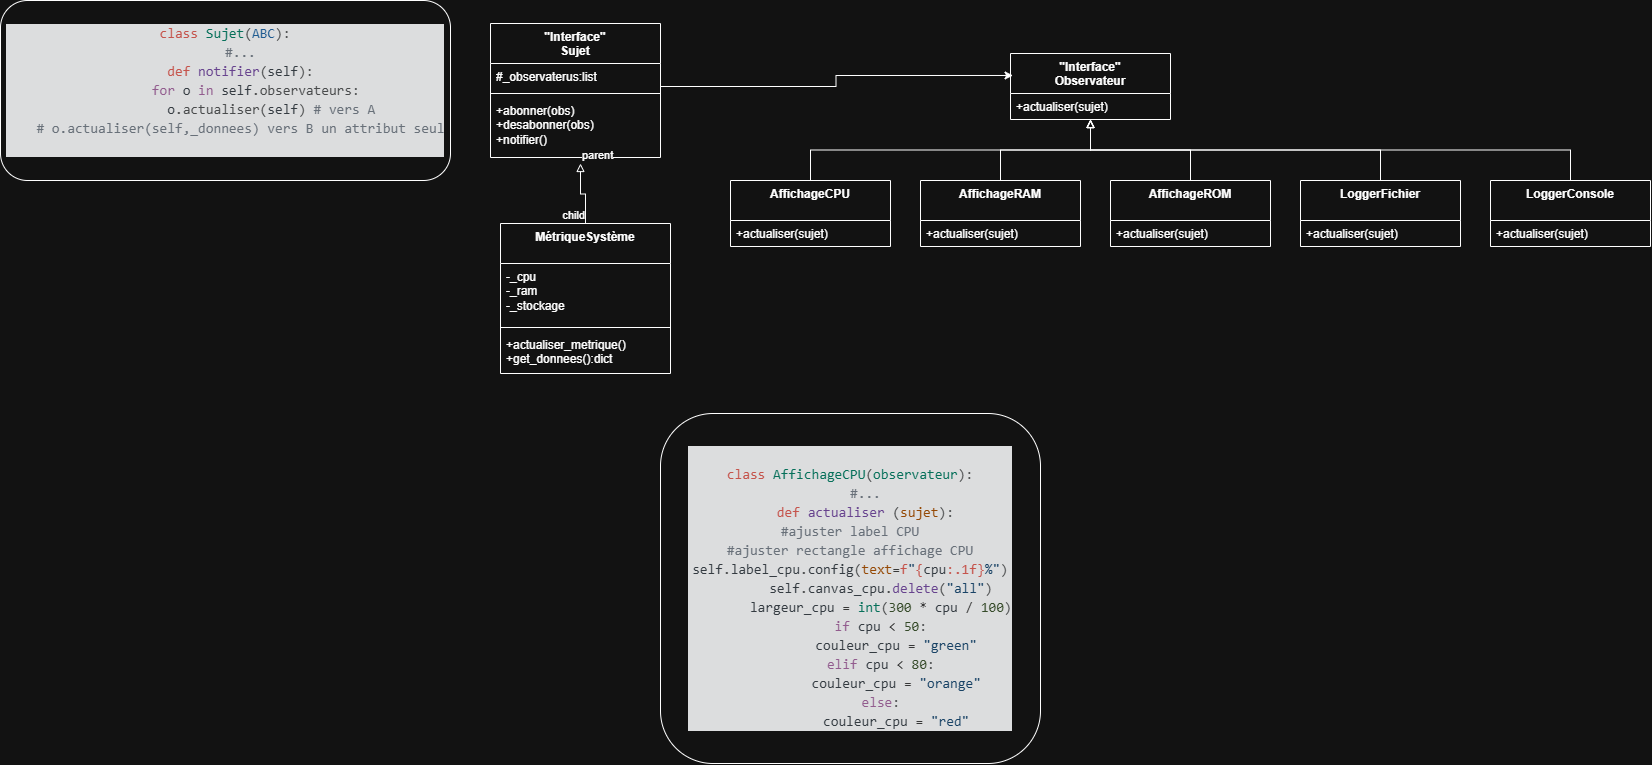

The diagram above was exported from draw.io. Its source (the exported page's mxGraphModel, read from the mxfile embedded in the PNG):
<mxGraphModel dx="1616" dy="1948" grid="1" gridSize="10" guides="1" tooltips="1" connect="1" arrows="1" fold="1" page="1" pageScale="1" pageWidth="827" pageHeight="1169" math="0" shadow="0">
  <root>
    <mxCell id="0" />
    <mxCell id="1" parent="0" />
    <mxCell id="NHqcwRMSjzRi1rFgrdlO-1" parent="1" style="swimlane;fontStyle=1;align=center;verticalAlign=top;childLayout=stackLayout;horizontal=1;startSize=40;horizontalStack=0;resizeParent=1;resizeParentMax=0;resizeLast=0;collapsible=1;marginBottom=0;whiteSpace=wrap;html=1;direction=east;" value="&lt;div&gt;&quot;Interface&quot;&lt;/div&gt;Sujet&lt;div&gt;&lt;br&gt;&lt;/div&gt;" vertex="1">
      <mxGeometry height="134" width="170" x="30" y="20" as="geometry">
        <mxRectangle height="80" width="100" x="30" y="20" as="alternateBounds" />
      </mxGeometry>
    </mxCell>
    <mxCell id="NHqcwRMSjzRi1rFgrdlO-2" parent="NHqcwRMSjzRi1rFgrdlO-1" style="text;strokeColor=none;fillColor=none;align=left;verticalAlign=top;spacingLeft=4;spacingRight=4;overflow=hidden;rotatable=0;points=[[0,0.5],[1,0.5]];portConstraint=eastwest;whiteSpace=wrap;html=1;" value="#_observaterus:list" vertex="1">
      <mxGeometry height="26" width="170" y="40" as="geometry" />
    </mxCell>
    <mxCell id="NHqcwRMSjzRi1rFgrdlO-3" parent="NHqcwRMSjzRi1rFgrdlO-1" style="line;strokeWidth=1;fillColor=none;align=left;verticalAlign=middle;spacingTop=-1;spacingLeft=3;spacingRight=3;rotatable=0;labelPosition=right;points=[];portConstraint=eastwest;strokeColor=inherit;" value="" vertex="1">
      <mxGeometry height="8" width="170" y="66" as="geometry" />
    </mxCell>
    <mxCell id="NHqcwRMSjzRi1rFgrdlO-4" parent="NHqcwRMSjzRi1rFgrdlO-1" style="text;strokeColor=none;fillColor=none;align=left;verticalAlign=top;spacingLeft=4;spacingRight=4;overflow=hidden;rotatable=0;points=[[0,0.5],[1,0.5]];portConstraint=eastwest;whiteSpace=wrap;html=1;" value="+abonner(obs)&lt;div&gt;+desabonner(obs)&lt;/div&gt;&lt;div&gt;+notifier()&lt;/div&gt;" vertex="1">
      <mxGeometry height="60" width="170" y="74" as="geometry" />
    </mxCell>
    <mxCell id="NHqcwRMSjzRi1rFgrdlO-5" parent="1" style="swimlane;fontStyle=1;align=center;verticalAlign=top;childLayout=stackLayout;horizontal=1;startSize=40;horizontalStack=0;resizeParent=1;resizeParentMax=0;resizeLast=0;collapsible=1;marginBottom=0;whiteSpace=wrap;html=1;" value="&quot;Interface&quot;&lt;div&gt;Observateur&lt;/div&gt;" vertex="1">
      <mxGeometry height="66" width="160" x="550" y="50" as="geometry">
        <mxRectangle height="40" width="110" x="300" y="80" as="alternateBounds" />
      </mxGeometry>
    </mxCell>
    <mxCell id="NHqcwRMSjzRi1rFgrdlO-6" parent="NHqcwRMSjzRi1rFgrdlO-5" style="text;strokeColor=none;fillColor=none;align=left;verticalAlign=top;spacingLeft=4;spacingRight=4;overflow=hidden;rotatable=0;points=[[0,0.5],[1,0.5]];portConstraint=eastwest;whiteSpace=wrap;html=1;" value="+actualiser(sujet)" vertex="1">
      <mxGeometry height="26" width="160" y="40" as="geometry" />
    </mxCell>
    <mxCell id="NHqcwRMSjzRi1rFgrdlO-9" parent="1" style="rounded=1;whiteSpace=wrap;html=1;" value="&lt;div style=&quot;color: rgb(187, 190, 191); background-color: rgb(18, 19, 20); font-family: Consolas, &amp;quot;Courier New&amp;quot;, monospace; font-size: 14px; line-height: 19px; white-space: pre;&quot;&gt;&lt;div&gt;&lt;span style=&quot;color: #ff7b72;&quot;&gt;class&lt;/span&gt; &lt;span style=&quot;color: #4ec9b0;&quot;&gt;Sujet&lt;/span&gt;(&lt;span style=&quot;color: #79c0ff;&quot;&gt;ABC&lt;/span&gt;):&lt;/div&gt;&lt;div&gt;&amp;nbsp; &amp;nbsp; &lt;span style=&quot;color: #8b949e;&quot;&gt;#...&lt;/span&gt;&lt;/div&gt;&lt;div&gt;&amp;nbsp; &amp;nbsp; &lt;span style=&quot;color: #ff7b72;&quot;&gt;def&lt;/span&gt; &lt;span style=&quot;color: #d2a8ff;&quot;&gt;notifier&lt;/span&gt;(&lt;span style=&quot;color: #c9d1d9;&quot;&gt;self&lt;/span&gt;):&lt;/div&gt;&lt;div&gt;&amp;nbsp; &amp;nbsp; &amp;nbsp; &amp;nbsp; &lt;span style=&quot;color: #c586c0;&quot;&gt;for&lt;/span&gt; &lt;span style=&quot;color: #c9d1d9;&quot;&gt;o&lt;/span&gt; &lt;span style=&quot;color: #c586c0;&quot;&gt;in&lt;/span&gt; &lt;span style=&quot;color: #c9d1d9;&quot;&gt;self&lt;/span&gt;.observateurs:&lt;/div&gt;&lt;div&gt;&amp;nbsp; &amp;nbsp; &amp;nbsp; &amp;nbsp; &amp;nbsp; &amp;nbsp; &lt;span style=&quot;color: #c9d1d9;&quot;&gt;o&lt;/span&gt;.actualiser(&lt;span style=&quot;color: #c9d1d9;&quot;&gt;self&lt;/span&gt;) &lt;span style=&quot;color: #8b949e;&quot;&gt;# vers A&lt;/span&gt;&lt;/div&gt;&lt;div&gt;&amp;nbsp; &amp;nbsp; &lt;span style=&quot;color: #8b949e;&quot;&gt;# o.actualiser(self,_donnees) vers B un attribut seul&lt;/span&gt;&lt;/div&gt;&lt;div&gt;&amp;nbsp; &amp;nbsp; &lt;/div&gt;&lt;/div&gt;" vertex="1">
      <mxGeometry height="180" width="450" x="-460" y="-3" as="geometry" />
    </mxCell>
    <mxCell id="NHqcwRMSjzRi1rFgrdlO-12" edge="1" parent="1" source="NHqcwRMSjzRi1rFgrdlO-5" style="endArrow=none;html=1;edgeStyle=orthogonalEdgeStyle;rounded=0;startArrow=classic;startFill=1;entryX=1;entryY=0.5;entryDx=0;entryDy=0;exitX=0.016;exitY=0.333;exitDx=0;exitDy=0;exitPerimeter=0;" value="">
      <mxGeometry relative="1" as="geometry">
        <mxPoint x="300" y="80" as="sourcePoint" />
        <mxPoint x="200" y="83" as="targetPoint" />
      </mxGeometry>
    </mxCell>
    <mxCell id="NHqcwRMSjzRi1rFgrdlO-15" parent="1" style="swimlane;fontStyle=1;align=center;verticalAlign=top;childLayout=stackLayout;horizontal=1;startSize=40;horizontalStack=0;resizeParent=1;resizeParentMax=0;resizeLast=0;collapsible=1;marginBottom=0;whiteSpace=wrap;html=1;direction=east;" value="&lt;div&gt;MétriqueSystème&lt;/div&gt;" vertex="1">
      <mxGeometry height="150" width="170" x="40" y="220" as="geometry">
        <mxRectangle height="80" width="100" x="30" y="20" as="alternateBounds" />
      </mxGeometry>
    </mxCell>
    <mxCell id="NHqcwRMSjzRi1rFgrdlO-16" parent="NHqcwRMSjzRi1rFgrdlO-15" style="text;strokeColor=none;fillColor=none;align=left;verticalAlign=top;spacingLeft=4;spacingRight=4;overflow=hidden;rotatable=0;points=[[0,0.5],[1,0.5]];portConstraint=eastwest;whiteSpace=wrap;html=1;" value="-_cpu&lt;div&gt;-_ram&lt;/div&gt;&lt;div&gt;-_stockage&lt;/div&gt;" vertex="1">
      <mxGeometry height="60" width="170" y="40" as="geometry" />
    </mxCell>
    <mxCell id="NHqcwRMSjzRi1rFgrdlO-17" parent="NHqcwRMSjzRi1rFgrdlO-15" style="line;strokeWidth=1;fillColor=none;align=left;verticalAlign=middle;spacingTop=-1;spacingLeft=3;spacingRight=3;rotatable=0;labelPosition=right;points=[];portConstraint=eastwest;strokeColor=inherit;" value="" vertex="1">
      <mxGeometry height="8" width="170" y="100" as="geometry" />
    </mxCell>
    <mxCell id="NHqcwRMSjzRi1rFgrdlO-18" parent="NHqcwRMSjzRi1rFgrdlO-15" style="text;strokeColor=none;fillColor=none;align=left;verticalAlign=top;spacingLeft=4;spacingRight=4;overflow=hidden;rotatable=0;points=[[0,0.5],[1,0.5]];portConstraint=eastwest;whiteSpace=wrap;html=1;" value="+actualiser_metrique()&lt;div&gt;+get_donnees():dict&lt;/div&gt;" vertex="1">
      <mxGeometry height="42" width="170" y="108" as="geometry" />
    </mxCell>
    <mxCell id="NHqcwRMSjzRi1rFgrdlO-20" edge="1" parent="1" style="endArrow=none;html=1;edgeStyle=orthogonalEdgeStyle;rounded=0;startArrow=block;startFill=0;" target="NHqcwRMSjzRi1rFgrdlO-15" value="">
      <mxGeometry relative="1" as="geometry">
        <mxPoint x="120" y="160" as="sourcePoint" />
        <mxPoint x="210" y="220" as="targetPoint" />
      </mxGeometry>
    </mxCell>
    <mxCell id="NHqcwRMSjzRi1rFgrdlO-21" connectable="0" parent="NHqcwRMSjzRi1rFgrdlO-20" style="edgeLabel;resizable=0;html=1;align=left;verticalAlign=bottom;" value="parent" vertex="1">
      <mxGeometry relative="1" x="-1" as="geometry" />
    </mxCell>
    <mxCell id="NHqcwRMSjzRi1rFgrdlO-22" connectable="0" parent="NHqcwRMSjzRi1rFgrdlO-20" style="edgeLabel;resizable=0;html=1;align=right;verticalAlign=bottom;" value="child" vertex="1">
      <mxGeometry relative="1" x="1" as="geometry" />
    </mxCell>
    <mxCell id="NHqcwRMSjzRi1rFgrdlO-36" edge="1" parent="1" source="NHqcwRMSjzRi1rFgrdlO-24" style="edgeStyle=orthogonalEdgeStyle;rounded=0;orthogonalLoop=1;jettySize=auto;html=1;exitX=0.5;exitY=0;exitDx=0;exitDy=0;entryX=0.5;entryY=1;entryDx=0;entryDy=0;endArrow=block;endFill=0;" target="NHqcwRMSjzRi1rFgrdlO-5">
      <mxGeometry relative="1" as="geometry" />
    </mxCell>
    <mxCell id="NHqcwRMSjzRi1rFgrdlO-24" parent="1" style="swimlane;fontStyle=1;align=center;verticalAlign=top;childLayout=stackLayout;horizontal=1;startSize=40;horizontalStack=0;resizeParent=1;resizeParentMax=0;resizeLast=0;collapsible=1;marginBottom=0;whiteSpace=wrap;html=1;" value="AffichageRAM" vertex="1">
      <mxGeometry height="66" width="160" x="460" y="177" as="geometry">
        <mxRectangle height="40" width="110" x="300" y="80" as="alternateBounds" />
      </mxGeometry>
    </mxCell>
    <mxCell id="NHqcwRMSjzRi1rFgrdlO-25" parent="NHqcwRMSjzRi1rFgrdlO-24" style="text;strokeColor=none;fillColor=none;align=left;verticalAlign=top;spacingLeft=4;spacingRight=4;overflow=hidden;rotatable=0;points=[[0,0.5],[1,0.5]];portConstraint=eastwest;whiteSpace=wrap;html=1;" value="+actualiser(sujet)" vertex="1">
      <mxGeometry height="26" width="160" y="40" as="geometry" />
    </mxCell>
    <mxCell id="NHqcwRMSjzRi1rFgrdlO-35" edge="1" parent="1" source="NHqcwRMSjzRi1rFgrdlO-26" style="edgeStyle=orthogonalEdgeStyle;rounded=0;orthogonalLoop=1;jettySize=auto;html=1;exitX=0.5;exitY=0;exitDx=0;exitDy=0;entryX=0.5;entryY=1;entryDx=0;entryDy=0;endArrow=block;endFill=0;" target="NHqcwRMSjzRi1rFgrdlO-5">
      <mxGeometry relative="1" as="geometry" />
    </mxCell>
    <mxCell id="NHqcwRMSjzRi1rFgrdlO-26" parent="1" style="swimlane;fontStyle=1;align=center;verticalAlign=top;childLayout=stackLayout;horizontal=1;startSize=40;horizontalStack=0;resizeParent=1;resizeParentMax=0;resizeLast=0;collapsible=1;marginBottom=0;whiteSpace=wrap;html=1;" value="AffichageCPU" vertex="1">
      <mxGeometry height="66" width="160" x="270" y="177" as="geometry">
        <mxRectangle height="40" width="110" x="300" y="80" as="alternateBounds" />
      </mxGeometry>
    </mxCell>
    <mxCell id="NHqcwRMSjzRi1rFgrdlO-27" parent="NHqcwRMSjzRi1rFgrdlO-26" style="text;strokeColor=none;fillColor=none;align=left;verticalAlign=top;spacingLeft=4;spacingRight=4;overflow=hidden;rotatable=0;points=[[0,0.5],[1,0.5]];portConstraint=eastwest;whiteSpace=wrap;html=1;" value="+actualiser(sujet)" vertex="1">
      <mxGeometry height="26" width="160" y="40" as="geometry" />
    </mxCell>
    <mxCell id="NHqcwRMSjzRi1rFgrdlO-37" edge="1" parent="1" source="NHqcwRMSjzRi1rFgrdlO-28" style="edgeStyle=orthogonalEdgeStyle;rounded=0;orthogonalLoop=1;jettySize=auto;html=1;exitX=0.5;exitY=0;exitDx=0;exitDy=0;entryX=0.5;entryY=1;entryDx=0;entryDy=0;endArrow=block;endFill=0;" target="NHqcwRMSjzRi1rFgrdlO-5">
      <mxGeometry relative="1" as="geometry" />
    </mxCell>
    <mxCell id="NHqcwRMSjzRi1rFgrdlO-28" parent="1" style="swimlane;fontStyle=1;align=center;verticalAlign=top;childLayout=stackLayout;horizontal=1;startSize=40;horizontalStack=0;resizeParent=1;resizeParentMax=0;resizeLast=0;collapsible=1;marginBottom=0;whiteSpace=wrap;html=1;" value="AffichageROM" vertex="1">
      <mxGeometry height="66" width="160" x="650" y="177" as="geometry">
        <mxRectangle height="40" width="110" x="300" y="80" as="alternateBounds" />
      </mxGeometry>
    </mxCell>
    <mxCell id="NHqcwRMSjzRi1rFgrdlO-29" parent="NHqcwRMSjzRi1rFgrdlO-28" style="text;strokeColor=none;fillColor=none;align=left;verticalAlign=top;spacingLeft=4;spacingRight=4;overflow=hidden;rotatable=0;points=[[0,0.5],[1,0.5]];portConstraint=eastwest;whiteSpace=wrap;html=1;" value="+actualiser(sujet)" vertex="1">
      <mxGeometry height="26" width="160" y="40" as="geometry" />
    </mxCell>
    <mxCell id="NHqcwRMSjzRi1rFgrdlO-30" parent="1" style="rounded=1;whiteSpace=wrap;html=1;" value="&lt;div style=&quot;color: rgb(187, 190, 191); background-color: rgb(18, 19, 20); font-family: Consolas, &amp;quot;Courier New&amp;quot;, monospace; font-size: 14px; line-height: 19px; white-space: pre;&quot;&gt;&lt;br&gt;&lt;div&gt;&lt;span style=&quot;color: rgb(255, 123, 114);&quot;&gt;class&lt;/span&gt; &lt;span style=&quot;color: rgb(78, 201, 176);&quot;&gt;AffichageCPU&lt;/span&gt;(&lt;span style=&quot;color: rgb(78, 201, 176);&quot;&gt;observateur&lt;/span&gt;):&lt;/div&gt;&lt;div&gt;&amp;nbsp; &amp;nbsp; &lt;span style=&quot;color: rgb(139, 148, 158);&quot;&gt;#...&lt;/span&gt;&lt;/div&gt;&lt;div&gt;&amp;nbsp; &amp;nbsp; &lt;span style=&quot;color: rgb(255, 123, 114);&quot;&gt;def&lt;/span&gt; &lt;span style=&quot;color: rgb(210, 168, 255);&quot;&gt;actualiser&lt;/span&gt; (&lt;span style=&quot;color: rgb(255, 166, 87);&quot;&gt;sujet&lt;/span&gt;):&lt;/div&gt;&lt;div&gt;&lt;span style=&quot;color: rgb(139, 148, 158);&quot;&gt;#ajuster label CPU&lt;/span&gt;&lt;/div&gt;&lt;div&gt;&lt;span style=&quot;color: rgb(139, 148, 158);&quot;&gt;#ajuster rectangle affichage CPU&lt;/span&gt;&lt;/div&gt;&lt;div&gt;&lt;span style=&quot;color: rgb(139, 148, 158);&quot;&gt;&lt;div style=&quot;color: rgb(187, 190, 191); background-color: rgb(18, 19, 20); line-height: 19px;&quot;&gt;&lt;div&gt;&lt;span style=&quot;color: #c9d1d9;&quot;&gt;self&lt;/span&gt;.&lt;span style=&quot;color: #c9d1d9;&quot;&gt;label_cpu&lt;/span&gt;.&lt;span style=&quot;color: #c9d1d9;&quot;&gt;config&lt;/span&gt;(&lt;span style=&quot;color: #ffa657;&quot;&gt;text&lt;/span&gt;&lt;span style=&quot;color: #d4d4d4;&quot;&gt;=&lt;/span&gt;&lt;span style=&quot;color: #ff7b72;&quot;&gt;f&lt;/span&gt;&lt;span style=&quot;color: #a5d6ff;&quot;&gt;&quot;&lt;/span&gt;&lt;span style=&quot;color: #ff7b72;&quot;&gt;{&lt;/span&gt;&lt;span style=&quot;color: #c9d1d9;&quot;&gt;cpu&lt;/span&gt;&lt;span style=&quot;color: #ff7b72;&quot;&gt;:.1f}&lt;/span&gt;&lt;span style=&quot;color: #a5d6ff;&quot;&gt;%&quot;&lt;/span&gt;)&lt;/div&gt;&lt;div&gt;&amp;nbsp; &amp;nbsp; &amp;nbsp; &amp;nbsp; &lt;span style=&quot;color: #c9d1d9;&quot;&gt;self&lt;/span&gt;.&lt;span style=&quot;color: #c9d1d9;&quot;&gt;canvas_cpu&lt;/span&gt;.&lt;span style=&quot;color: #d2a8ff;&quot;&gt;delete&lt;/span&gt;(&lt;span style=&quot;color: #a5d6ff;&quot;&gt;&quot;all&quot;&lt;/span&gt;)&lt;/div&gt;&lt;div&gt;&amp;nbsp; &amp;nbsp; &amp;nbsp; &amp;nbsp; &lt;span style=&quot;color: #c9d1d9;&quot;&gt;largeur_cpu&lt;/span&gt; &lt;span style=&quot;color: #d4d4d4;&quot;&gt;=&lt;/span&gt; &lt;span style=&quot;color: #4ec9b0;&quot;&gt;int&lt;/span&gt;(&lt;span style=&quot;color: #b5cea8;&quot;&gt;300&lt;/span&gt; &lt;span style=&quot;color: #d4d4d4;&quot;&gt;*&lt;/span&gt; &lt;span style=&quot;color: #c9d1d9;&quot;&gt;cpu&lt;/span&gt; &lt;span style=&quot;color: #d4d4d4;&quot;&gt;/&lt;/span&gt; &lt;span style=&quot;color: #b5cea8;&quot;&gt;100&lt;/span&gt;)&lt;/div&gt;&lt;div&gt;&amp;nbsp; &amp;nbsp; &amp;nbsp; &amp;nbsp; &lt;span style=&quot;color: #c586c0;&quot;&gt;if&lt;/span&gt; &lt;span style=&quot;color: #c9d1d9;&quot;&gt;cpu&lt;/span&gt; &lt;span style=&quot;color: #d4d4d4;&quot;&gt;&amp;lt;&lt;/span&gt; &lt;span style=&quot;color: #b5cea8;&quot;&gt;50&lt;/span&gt;:&lt;/div&gt;&lt;div&gt;&amp;nbsp; &amp;nbsp; &amp;nbsp; &amp;nbsp; &amp;nbsp; &amp;nbsp; &lt;span style=&quot;color: #c9d1d9;&quot;&gt;couleur_cpu&lt;/span&gt; &lt;span style=&quot;color: #d4d4d4;&quot;&gt;=&lt;/span&gt; &lt;span style=&quot;color: #a5d6ff;&quot;&gt;&quot;green&quot;&lt;/span&gt;&lt;/div&gt;&lt;div&gt;&amp;nbsp; &amp;nbsp; &amp;nbsp; &amp;nbsp; &lt;span style=&quot;color: #c586c0;&quot;&gt;elif&lt;/span&gt; &lt;span style=&quot;color: #c9d1d9;&quot;&gt;cpu&lt;/span&gt; &lt;span style=&quot;color: #d4d4d4;&quot;&gt;&amp;lt;&lt;/span&gt; &lt;span style=&quot;color: #b5cea8;&quot;&gt;80&lt;/span&gt;:&lt;/div&gt;&lt;div&gt;&amp;nbsp; &amp;nbsp; &amp;nbsp; &amp;nbsp; &amp;nbsp; &amp;nbsp; &lt;span style=&quot;color: #c9d1d9;&quot;&gt;couleur_cpu&lt;/span&gt; &lt;span style=&quot;color: #d4d4d4;&quot;&gt;=&lt;/span&gt; &lt;span style=&quot;color: #a5d6ff;&quot;&gt;&quot;orange&quot;&lt;/span&gt;&lt;/div&gt;&lt;div&gt;&amp;nbsp; &amp;nbsp; &amp;nbsp; &amp;nbsp; &lt;span style=&quot;color: #c586c0;&quot;&gt;else&lt;/span&gt;:&lt;/div&gt;&lt;div&gt;&amp;nbsp; &amp;nbsp; &amp;nbsp; &amp;nbsp; &amp;nbsp; &amp;nbsp; &lt;span style=&quot;color: #c9d1d9;&quot;&gt;couleur_cpu&lt;/span&gt; &lt;span style=&quot;color: #d4d4d4;&quot;&gt;=&lt;/span&gt; &lt;span style=&quot;color: #a5d6ff;&quot;&gt;&quot;red&quot;&lt;/span&gt;&lt;/div&gt;&lt;/div&gt;&lt;/span&gt;&lt;/div&gt;&lt;/div&gt;" vertex="1">
      <mxGeometry height="350" width="380" x="200" y="410" as="geometry" />
    </mxCell>
    <mxCell id="NHqcwRMSjzRi1rFgrdlO-38" edge="1" parent="1" source="NHqcwRMSjzRi1rFgrdlO-31" style="edgeStyle=orthogonalEdgeStyle;rounded=0;orthogonalLoop=1;jettySize=auto;html=1;exitX=0.5;exitY=0;exitDx=0;exitDy=0;entryX=0.5;entryY=1;entryDx=0;entryDy=0;endArrow=block;endFill=0;" target="NHqcwRMSjzRi1rFgrdlO-5">
      <mxGeometry relative="1" as="geometry" />
    </mxCell>
    <mxCell id="NHqcwRMSjzRi1rFgrdlO-31" parent="1" style="swimlane;fontStyle=1;align=center;verticalAlign=top;childLayout=stackLayout;horizontal=1;startSize=40;horizontalStack=0;resizeParent=1;resizeParentMax=0;resizeLast=0;collapsible=1;marginBottom=0;whiteSpace=wrap;html=1;" value="LoggerFichier" vertex="1">
      <mxGeometry height="66" width="160" x="840" y="177" as="geometry">
        <mxRectangle height="40" width="110" x="300" y="80" as="alternateBounds" />
      </mxGeometry>
    </mxCell>
    <mxCell id="NHqcwRMSjzRi1rFgrdlO-32" parent="NHqcwRMSjzRi1rFgrdlO-31" style="text;strokeColor=none;fillColor=none;align=left;verticalAlign=top;spacingLeft=4;spacingRight=4;overflow=hidden;rotatable=0;points=[[0,0.5],[1,0.5]];portConstraint=eastwest;whiteSpace=wrap;html=1;" value="+actualiser(sujet)" vertex="1">
      <mxGeometry height="26" width="160" y="40" as="geometry" />
    </mxCell>
    <mxCell id="NHqcwRMSjzRi1rFgrdlO-39" edge="1" parent="1" source="NHqcwRMSjzRi1rFgrdlO-33" style="edgeStyle=orthogonalEdgeStyle;rounded=0;orthogonalLoop=1;jettySize=auto;html=1;exitX=0.5;exitY=0;exitDx=0;exitDy=0;entryX=0.5;entryY=1;entryDx=0;entryDy=0;endArrow=block;endFill=0;" target="NHqcwRMSjzRi1rFgrdlO-5">
      <mxGeometry relative="1" as="geometry" />
    </mxCell>
    <mxCell id="NHqcwRMSjzRi1rFgrdlO-33" parent="1" style="swimlane;fontStyle=1;align=center;verticalAlign=top;childLayout=stackLayout;horizontal=1;startSize=40;horizontalStack=0;resizeParent=1;resizeParentMax=0;resizeLast=0;collapsible=1;marginBottom=0;whiteSpace=wrap;html=1;" value="LoggerConsole" vertex="1">
      <mxGeometry height="66" width="160" x="1030" y="177" as="geometry">
        <mxRectangle height="40" width="110" x="300" y="80" as="alternateBounds" />
      </mxGeometry>
    </mxCell>
    <mxCell id="NHqcwRMSjzRi1rFgrdlO-34" parent="NHqcwRMSjzRi1rFgrdlO-33" style="text;strokeColor=none;fillColor=none;align=left;verticalAlign=top;spacingLeft=4;spacingRight=4;overflow=hidden;rotatable=0;points=[[0,0.5],[1,0.5]];portConstraint=eastwest;whiteSpace=wrap;html=1;" value="+actualiser(sujet)" vertex="1">
      <mxGeometry height="26" width="160" y="40" as="geometry" />
    </mxCell>
  </root>
</mxGraphModel>